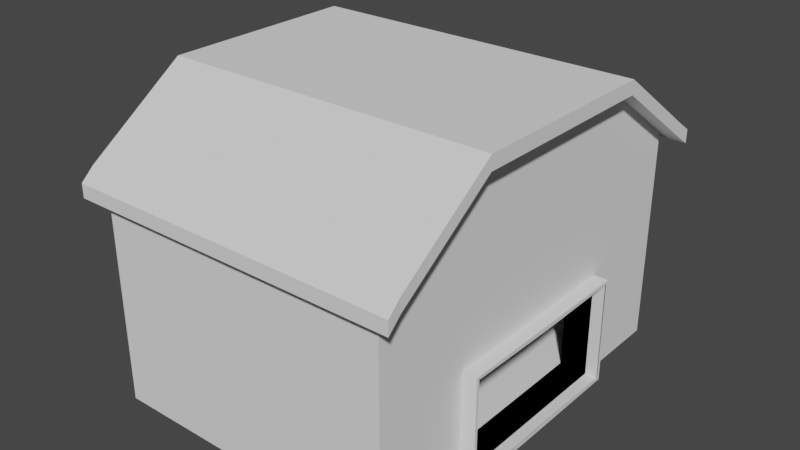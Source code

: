 # Source: barn.blend  (saved by Blender 3.0.42; exported with 4.5.12 LTS)
import bpy
from mathutils import Matrix  # noqa: F401  (used for matrix-valued properties, if any)

bpy.ops.wm.read_factory_settings(use_empty=True)
scene = bpy.context.scene
scene.name = 'Scene'

# ---- collections
col_collection = bpy.data.collections.new('Collection'); scene.collection.children.link(col_collection)

# ---- world
world_world = bpy.data.worlds.new('World'); scene.world = world_world
world_world.use_nodes = True; world_world.node_tree.nodes.clear()
_N = world_world.node_tree.nodes; _L = world_world.node_tree.links
n0 = _N.new('ShaderNodeOutputWorld'); n0.name = 'World Output'; n0.location = (300, 300)
n1 = _N.new('ShaderNodeBackground'); n1.name = 'Background'; n1.location = (10, 300)
n1.inputs[0].default_value = (0.05088, 0.05088, 0.05088, 1.0)
_L.new(n1.outputs[0], n0.inputs[0])
n0.is_active_output = True
world_world.color = (0.05088, 0.05088, 0.05088)
world_world.use_sun_shadow = False
world_world.sun_shadow_jitter_overblur = 0.0

# ---- meshes
me_cube = bpy.data.meshes.new('Cube')
me_cube.from_pydata([(-9.127, -9.644, -1.0), (-9.127, -9.644, 8.633), (-9.127, 8.132, -1.0), (-9.127, 8.132, 8.633), (4.145, -9.644, -1.0), (4.145, -9.644, 8.633), (4.145, 8.132, -1.0), (4.145, 8.132, 8.633), (-9.127, -0.7559, -1.0), (-9.127, -0.7559, 11.75), (4.145, -0.7559, -1.0), (4.145, -0.7559, 11.75), (-9.127, -5.2, -1.0), (4.145, -5.2, 11.75), (-9.127, -5.2, 11.75), (4.145, -5.2, -1.0), (-9.127, 3.688, 11.75), (4.145, 3.688, -1.0), (-9.127, 3.688, -1.0), (4.145, 3.688, 11.75), (-9.127, -9.644, 3.817), (-9.127, 8.132, 3.817), (4.145, 8.132, 3.817), (4.145, -9.644, 3.817), (4.145, -0.7559, 3.817), (-9.127, -0.7559, 3.817), (-9.127, -5.2, 3.817), (4.145, -5.2, 3.817), (4.145, 3.688, 3.817), (-9.127, 3.688, 3.817), (2.907, 3.688, 3.817), (2.907, 3.688, -1.0), (2.907, -5.2, 3.817), (4.794, -0.7559, -1.0), (2.907, -0.7559, -1.0), (2.907, -5.2, -1.0), (-9.127, -9.644, 3.817), (-9.127, -9.644, 8.633), (4.145, -9.644, 8.633), (4.145, -9.644, 3.817), (-9.127, 3.688, 12.37), (-9.127, 8.132, 9.249), (4.145, 8.132, 9.249), (4.145, -5.2, 12.37), (4.145, -9.644, 9.249), (-9.127, -9.644, 9.249), (-9.127, -5.2, 12.37), (-9.127, -0.7559, 12.37), (4.145, 3.688, 12.37), (4.145, -0.7559, 12.37), (4.173, -10.25, 8.111), (-9.098, -10.25, 8.111), (-9.098, -10.25, 8.727), (4.173, -10.25, 8.727), (-9.112, 8.773, 8.197), (4.16, 8.773, 8.197), (-9.112, 8.773, 8.813), (4.16, 8.773, 8.813), (-9.887, 3.685, 11.75), (-9.887, 8.129, 8.633), (-9.887, -5.203, 11.75), (-9.887, -0.7589, 11.75), (-9.887, 8.129, 9.249), (-9.887, -9.647, 8.633), (-9.887, -5.203, 12.37), (-9.887, -9.647, 9.249), (-9.887, 3.685, 12.37), (-9.887, -0.7589, 12.37), (-9.858, -10.25, 8.111), (-9.858, -10.25, 8.727), (-9.872, 8.77, 8.197), (-9.872, 8.77, 8.813), (5.036, -5.196, 11.75), (5.036, -9.64, 8.633), (5.036, 3.691, 11.75), (5.036, -0.7525, 11.75), (5.036, 8.135, 8.633), (5.036, -5.196, 12.37), (5.036, -9.64, 9.249), (5.036, 3.691, 12.37), (5.036, -0.7525, 12.37), (5.036, 8.135, 9.249), (5.064, -10.25, 8.111), (5.064, -10.25, 8.727), (5.051, 8.776, 8.813), (5.051, 8.776, 8.197), (3.455, -5.2, -1.0), (3.455, -0.7559, -1.0), (3.455, -5.2, 3.817), (3.455, 3.688, -1.0), (3.455, 3.688, 3.817), (3.455, -0.7559, 3.817), (2.907, -0.7559, 3.817), (4.794, -5.2, -1.0), (4.794, -0.7559, 3.817), (4.794, -5.2, 3.817), (4.794, 3.688, -1.0), (4.794, 3.688, 3.817)], [], [(29, 16, 3, 21), (21, 3, 7, 22), (27, 13, 38, 39), (23, 5, 1, 20), (12, 15, 4, 0), (54, 3, 59, 70), (45, 46, 64, 65), (18, 17, 10, 8), (28, 19, 11, 24), (26, 14, 9, 25), (36, 37, 14, 26), (7, 3, 54, 55), (8, 10, 15, 12), (24, 11, 13, 27), (22, 7, 19, 28), (2, 6, 17, 18), (40, 41, 62, 66), (25, 9, 16, 29), (8, 25, 29, 18), (6, 22, 28, 17), (35, 34, 33, 93), (0, 36, 26, 12), (12, 26, 25, 8), (31, 30, 97, 96), (4, 39, 36, 0), (15, 27, 39, 4), (2, 21, 22, 6), (18, 29, 21, 2), (17, 28, 90, 89), (15, 10, 87, 86), (27, 15, 86, 88), (10, 17, 89, 87), (28, 24, 91, 90), (24, 27, 88, 91), (20, 1, 37, 36), (1, 5, 38, 37), (5, 23, 39, 38), (23, 20, 36, 39), (43, 46, 45, 44), (48, 40, 47, 49), (49, 47, 46, 43), (42, 41, 40, 48), (55, 57, 84, 85), (53, 50, 82, 83), (49, 43, 77, 80), (3, 16, 58, 59), (19, 7, 76, 74), (38, 13, 72, 73), (51, 50, 53, 52), (56, 54, 70, 71), (44, 45, 52, 53), (37, 38, 50, 51), (55, 54, 56, 57), (51, 52, 69, 68), (11, 19, 74, 75), (41, 42, 57, 56), (61, 60, 64, 67), (59, 58, 66, 62), (60, 63, 65, 64), (58, 61, 67, 66), (65, 63, 68, 69), (59, 62, 71, 70), (47, 40, 66, 67), (9, 14, 60, 61), (16, 9, 61, 58), (37, 51, 68, 63), (46, 47, 67, 64), (41, 56, 71, 62), (52, 45, 65, 69), (14, 37, 63, 60), (74, 76, 81, 79), (72, 75, 80, 77), (73, 78, 83, 82), (73, 72, 77, 78), (75, 74, 79, 80), (81, 76, 85, 84), (44, 53, 83, 78), (43, 44, 78, 77), (50, 38, 73, 82), (7, 55, 85, 76), (42, 48, 79, 81), (13, 11, 75, 72), (48, 49, 80, 79), (57, 42, 81, 84), (91, 88, 32, 92), (86, 87, 34, 35), (88, 86, 35, 32), (89, 90, 30, 31), (90, 91, 92, 30), (87, 89, 31, 34), (92, 32, 95, 94), (30, 92, 94, 97), (34, 31, 96, 33), (32, 35, 93, 95)])
_uv = me_cube.uv_layers.new(name='UVMap')
_uv.uv.foreach_set('vector', [0.5, 0.1875, 0.625, 0.1875, 0.625, 0.25, 0.5, 0.25, 0.5, 0.25, 0.625, 0.25, 0.625, 0.5, 0.5, 0.5, 0.5, 0.6875, 0.625, 0.6875, 0.625, 0.75, 0.5, 0.75, 0.5, 0.75, 0.625, 0.75, 0.625, 1.0, 0.5, 1.0, 0.125, 0.6875, 0.375, 0.6875, 0.375, 0.75, 0.125, 0.75, 0.625, 0.25, 0.625, 0.25, 0.625, 0.25, 0.625, 0.25, 0.875, 0.75, 0.875, 0.6875, 0.875, 0.6875, 0.875, 0.75, 0.125, 0.5625, 0.375, 0.5625, 0.375, 0.625, 0.125, 0.625, 0.5, 0.5625, 0.625, 0.5625, 0.625, 0.625, 0.5, 0.625, 0.5, 0.0625, 0.625, 0.0625, 0.625, 0.125, 0.5, 0.125, 0.5, 0.0, 0.625, 0.0, 0.625, 0.0625, 0.5, 0.0625, 0.625, 0.5, 0.625, 0.25, 0.625, 0.25, 0.625, 0.5, 0.125, 0.625, 0.375, 0.625, 0.375, 0.6875, 0.125, 0.6875, 0.5, 0.625, 0.625, 0.625, 0.625, 0.6875, 0.5, 0.6875, 0.5, 0.5, 0.625, 0.5, 0.625, 0.5625, 0.5, 0.5625, 0.125, 0.5, 0.375, 0.5, 0.375, 0.5625, 0.125, 0.5625, 0.875, 0.5625, 0.875, 0.5, 0.875, 0.5, 0.875, 0.5625, 0.5, 0.125, 0.625, 0.125, 0.625, 0.1875, 0.5, 0.1875, 0.375, 0.125, 0.5, 0.125, 0.5, 0.1875, 0.375, 0.1875, 0.375, 0.5, 0.5, 0.5, 0.5, 0.5625, 0.375, 0.5625, 0.375, 0.6875, 0.375, 0.625, 0.375, 0.625, 0.375, 0.6875, 0.375, 0.0, 0.5, 0.0, 0.5, 0.0625, 0.375, 0.0625, 0.375, 0.0625, 0.5, 0.0625, 0.5, 0.125, 0.375, 0.125, 0.375, 0.5625, 0.5, 0.5625, 0.5, 0.5625, 0.375, 0.5625, 0.375, 0.75, 0.5, 0.75, 0.5, 1.0, 0.375, 1.0, 0.375, 0.6875, 0.5, 0.6875, 0.5, 0.75, 0.375, 0.75, 0.375, 0.25, 0.5, 0.25, 0.5, 0.5, 0.375, 0.5, 0.375, 0.1875, 0.5, 0.1875, 0.5, 0.25, 0.375, 0.25, 0.375, 0.5625, 0.5, 0.5625, 0.5, 0.5625, 0.375, 0.5625, 0.375, 0.6875, 0.375, 0.625, 0.375, 0.625, 0.375, 0.6875, 0.5, 0.6875, 0.375, 0.6875, 0.375, 0.6875, 0.5, 0.6875, 0.375, 0.625, 0.375, 0.5625, 0.375, 0.5625, 0.375, 0.625, 0.5, 0.5625, 0.5, 0.625, 0.5, 0.625, 0.5, 0.5625, 0.5, 0.625, 0.5, 0.6875, 0.5, 0.6875, 0.5, 0.625, 0.5, 1.0, 0.625, 1.0, 0.625, 1.0, 0.5, 1.0, 0.625, 1.0, 0.625, 0.75, 0.625, 0.75, 0.625, 1.0, 0.625, 0.75, 0.5, 0.75, 0.5, 0.75, 0.625, 0.75, 0.5, 0.75, 0.5, 1.0, 0.5, 1.0, 0.5, 0.75, 0.625, 0.6875, 0.875, 0.6875, 0.875, 0.75, 0.625, 0.75, 0.625, 0.5625, 0.875, 0.5625, 0.875, 0.625, 0.625, 0.625, 0.625, 0.625, 0.875, 0.625, 0.875, 0.6875, 0.625, 0.6875, 0.625, 0.5, 0.875, 0.5, 0.875, 0.5625, 0.625, 0.5625, 0.625, 0.5, 0.625, 0.5, 0.625, 0.5, 0.625, 0.5, 0.625, 0.75, 0.625, 0.75, 0.625, 0.75, 0.625, 0.75, 0.625, 0.625, 0.625, 0.6875, 0.625, 0.6875, 0.625, 0.625, 0.625, 0.25, 0.625, 0.1875, 0.625, 0.1875, 0.625, 0.25, 0.625, 0.5625, 0.625, 0.5, 0.625, 0.5, 0.625, 0.5625, 0.625, 0.75, 0.625, 0.6875, 0.625, 0.6875, 0.625, 0.75, 0.625, 1.0, 0.625, 0.75, 0.625, 0.75, 0.625, 1.0, 0.625, 0.25, 0.625, 0.25, 0.625, 0.25, 0.625, 0.25, 0.625, 0.75, 0.875, 0.75, 0.875, 0.75, 0.625, 0.75, 0.625, 1.0, 0.625, 0.75, 0.625, 0.75, 0.625, 1.0, 0.625, 0.5, 0.625, 0.25, 0.625, 0.25, 0.625, 0.5, 0.625, 1.0, 0.625, 1.0, 0.625, 1.0, 0.625, 1.0, 0.625, 0.625, 0.625, 0.5625, 0.625, 0.5625, 0.625, 0.625, 0.875, 0.5, 0.625, 0.5, 0.625, 0.5, 0.875, 0.5, 0.625, 0.125, 0.625, 0.0625, 0.625, 0.0625, 0.625, 0.125, 0.625, 0.25, 0.625, 0.1875, 0.625, 0.1875, 0.625, 0.25, 0.625, 0.0625, 0.625, 0.0, 0.625, 0.0, 0.625, 0.0625, 0.625, 0.1875, 0.625, 0.125, 0.625, 0.125, 0.625, 0.1875, 0.625, 0.0, 0.625, 0.0, 0.625, 0.0, 0.625, 0.0, 0.625, 0.25, 0.625, 0.25, 0.625, 0.25, 0.625, 0.25, 0.875, 0.625, 0.875, 0.5625, 0.875, 0.5625, 0.875, 0.625, 0.625, 0.125, 0.625, 0.0625, 0.625, 0.0625, 0.625, 0.125, 0.625, 0.1875, 0.625, 0.125, 0.625, 0.125, 0.625, 0.1875, 0.625, 1.0, 0.625, 1.0, 0.625, 1.0, 0.625, 1.0, 0.875, 0.6875, 0.875, 0.625, 0.875, 0.625, 0.875, 0.6875, 0.875, 0.5, 0.875, 0.5, 0.875, 0.5, 0.875, 0.5, 0.875, 0.75, 0.875, 0.75, 0.875, 0.75, 0.875, 0.75, 0.625, 0.0625, 0.625, 0.0, 0.625, 0.0, 0.625, 0.0625, 0.625, 0.5625, 0.625, 0.5, 0.625, 0.5, 0.625, 0.5625, 0.625, 0.6875, 0.625, 0.625, 0.625, 0.625, 0.625, 0.6875, 0.625, 0.75, 0.625, 0.75, 0.625, 0.75, 0.625, 0.75, 0.625, 0.75, 0.625, 0.6875, 0.625, 0.6875, 0.625, 0.75, 0.625, 0.625, 0.625, 0.5625, 0.625, 0.5625, 0.625, 0.625, 0.625, 0.5, 0.625, 0.5, 0.625, 0.5, 0.625, 0.5, 0.625, 0.75, 0.625, 0.75, 0.625, 0.75, 0.625, 0.75, 0.625, 0.6875, 0.625, 0.75, 0.625, 0.75, 0.625, 0.6875, 0.625, 0.75, 0.625, 0.75, 0.625, 0.75, 0.625, 0.75, 0.625, 0.5, 0.625, 0.5, 0.625, 0.5, 0.625, 0.5, 0.625, 0.5, 0.625, 0.5625, 0.625, 0.5625, 0.625, 0.5, 0.625, 0.6875, 0.625, 0.625, 0.625, 0.625, 0.625, 0.6875, 0.625, 0.5625, 0.625, 0.625, 0.625, 0.625, 0.625, 0.5625, 0.625, 0.5, 0.625, 0.5, 0.625, 0.5, 0.625, 0.5, 0.5, 0.625, 0.5, 0.6875, 0.5, 0.6875, 0.5, 0.625, 0.375, 0.6875, 0.375, 0.625, 0.375, 0.625, 0.375, 0.6875, 0.5, 0.6875, 0.375, 0.6875, 0.375, 0.6875, 0.5, 0.6875, 0.375, 0.5625, 0.5, 0.5625, 0.5, 0.5625, 0.375, 0.5625, 0.5, 0.5625, 0.5, 0.625, 0.5, 0.625, 0.5, 0.5625, 0.375, 0.625, 0.375, 0.5625, 0.375, 0.5625, 0.375, 0.625, 0.5, 0.625, 0.5, 0.6875, 0.5, 0.6875, 0.5, 0.625, 0.5, 0.5625, 0.5, 0.625, 0.5, 0.625, 0.5, 0.5625, 0.375, 0.625, 0.375, 0.5625, 0.375, 0.5625, 0.375, 0.625, 0.5, 0.6875, 0.375, 0.6875, 0.375, 0.6875, 0.5, 0.6875])
me_cube.use_remesh_fix_poles = True
me_cube.use_remesh_preserve_attributes = False
me_cube.update()

# ---- objects
ob_cube = bpy.data.objects.new('Cube', me_cube)

# ---- transforms, parenting, visibility, modifiers, constraints
ob_cube.location = (0.0, 0.0, 0.0)
_m = ob_cube.modifiers.new('Solidify', 'SOLIDIFY')
_m.thickness = 0.2
_m.use_rim_only = True

# ---- collection membership
col_collection.objects.link(ob_cube)

# ---- scene / render settings (as saved in the file)
scene.frame_start = 1; scene.frame_end = 250; scene.frame_set(1)
scene.render.engine = 'BLENDER_EEVEE_NEXT'
scene.cycles.sampling_pattern = 'TABULATED_SOBOL'
scene.cycles.use_light_tree = False
scene.view_settings.view_transform = 'Filmic'
bpy.context.view_layer.update()

# ---- added for rendering (the .blend has no active camera and no usable light): camera, sun
cam_auto = bpy.data.cameras.new('AutoCamera')
cam_auto.lens = 50.0
cam_auto.sensor_width = 36.0
cam_auto.clip_end = 1000.0
ob_auto_camera = bpy.data.objects.new('AutoCamera', cam_auto)
scene.collection.objects.link(ob_auto_camera)
ob_auto_camera.location = (23.1689, -31.4353, 26.1481)
ob_auto_camera.rotation_euler = (1.09748, -7.21219e-08, 0.694738)
scene.camera = ob_auto_camera
light_auto_sun = bpy.data.lights.new('AutoSun', 'SUN')
light_auto_sun.energy = 3.0
light_auto_sun.angle = 0.0523599
ob_auto_sun = bpy.data.objects.new('AutoSun', light_auto_sun)
scene.collection.objects.link(ob_auto_sun)
ob_auto_sun.rotation_euler = (0.872665, 0.174533, 0.523599)
bpy.context.view_layer.update()

